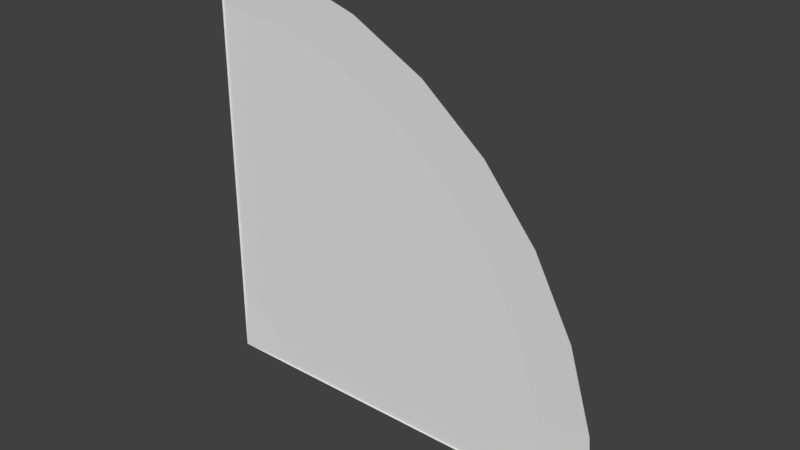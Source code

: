 # Source: track_piece_16m_curved.blend  (saved by Blender 2.79.0; exported with 4.5.12 LTS)
import bpy
from mathutils import Matrix  # noqa: F401  (used for matrix-valued properties, if any)

bpy.ops.wm.read_factory_settings(use_empty=True)
scene = bpy.context.scene
scene.name = 'Scene'

# ---- collections
col_collection_1 = bpy.data.collections.new('Collection 1'); scene.collection.children.link(col_collection_1)

# ---- world
world_world = bpy.data.worlds.new('World'); scene.world = world_world
world_world.color = (0.05088, 0.05088, 0.05088)
world_world.use_sun_shadow = False
world_world.sun_shadow_jitter_overblur = 0.0
world_world.cycles.sampling_method = 'MANUAL'

# ---- meshes
me_circle = bpy.data.meshes.new('Circle')
me_circle.from_pydata([(-8.0, 0.0, -8.0), (-8.0, 0.0, 8.0), (-4.879, 9.537e-07, 7.693), (-1.877, 9.537e-07, 6.782), (0.8891, 9.537e-07, 5.304), (3.314, 9.537e-07, 3.314), (5.304, 0.0, 0.8891), (6.782, 4.768e-07, -1.877), (7.693, 0.0, -4.879), (8.0, 0.0, -8.0), (-8.0, 0.05, -6.0), (-7.61, 0.05, -6.038), (-7.235, 0.05, -6.152), (-6.889, 0.05, -6.337), (-6.586, 0.05, -6.586), (-6.337, 0.05, -6.889), (-6.152, 0.05, -7.235), (-6.038, 0.05, -7.61), (-6.0, 0.05, -8.0), (-8.0, 0.05, 6.0), (-5.269, 0.05, 5.731), (-2.642, 0.05, 4.934), (-0.222, 0.05, 3.641), (1.899, 0.05, 1.899), (3.641, 0.05, -0.222), (4.934, 0.05, -2.642), (5.731, 0.05, -5.269), (6.0, 0.05, -8.0)], [], [(0, 10, 11), (0, 11, 12), (0, 12, 13), (0, 13, 14), (0, 14, 15), (0, 15, 16), (0, 16, 17), (0, 17, 18), (20, 19, 1, 2), (21, 20, 2, 3), (22, 21, 3, 4), (23, 22, 4, 5), (24, 23, 5, 6), (25, 24, 6, 7), (26, 25, 7, 8), (27, 26, 8, 9), (11, 10, 19, 20), (12, 11, 20, 21), (13, 12, 21, 22), (14, 13, 22, 23), (15, 14, 23, 24), (16, 15, 24, 25), (17, 16, 25, 26), (18, 17, 26, 27), (10, 0, 1, 19), (18, 27, 9, 0)])
_uv = me_circle.uv_layers.new(name='UVMap')
_uv.uv.foreach_set('vector', [0.9918, 0.008236, 0.9917, 0.1316, 0.9677, 0.1292, 0.9918, 0.008236, 0.9677, 0.1292, 0.9445, 0.1222, 0.9918, 0.008236, 0.9445, 0.1222, 0.9232, 0.1108, 0.9918, 0.008236, 0.9232, 0.1108, 0.9045, 0.09546, 0.9918, 0.008236, 0.9045, 0.09546, 0.8892, 0.07677, 0.9918, 0.008236, 0.8892, 0.07677, 0.8778, 0.05545, 0.9918, 0.008236, 0.8778, 0.05545, 0.8708, 0.03232, 0.9918, 0.008236, 0.8708, 0.03232, 0.8684, 0.008264, 0.8233, 0.8549, 0.9917, 0.8715, 0.9917, 0.9948, 0.7992, 0.9758, 0.6614, 0.8057, 0.8233, 0.8549, 0.7992, 0.9758, 0.6142, 0.9197, 0.5122, 0.726, 0.6614, 0.8057, 0.6142, 0.9197, 0.4436, 0.8285, 0.3814, 0.6186, 0.5122, 0.726, 0.4436, 0.8285, 0.2941, 0.7058, 0.274, 0.4878, 0.3814, 0.6186, 0.2941, 0.7058, 0.1715, 0.5564, 0.1943, 0.3386, 0.274, 0.4878, 0.1715, 0.5564, 0.0803, 0.3858, 0.1451, 0.1767, 0.1943, 0.3386, 0.0803, 0.3858, 0.02415, 0.2008, 0.1285, 0.008291, 0.1451, 0.1767, 0.02415, 0.2008, 0.005186, 0.008303, 0.9677, 0.1292, 0.9917, 0.1316, 0.9917, 0.8715, 0.8233, 0.8549, 0.9445, 0.1222, 0.9677, 0.1292, 0.8233, 0.8549, 0.6614, 0.8057, 0.9232, 0.1108, 0.9445, 0.1222, 0.6614, 0.8057, 0.5122, 0.726, 0.9045, 0.09546, 0.9232, 0.1108, 0.5122, 0.726, 0.3814, 0.6186, 0.8892, 0.07677, 0.9045, 0.09546, 0.3814, 0.6186, 0.274, 0.4878, 0.8778, 0.05545, 0.8892, 0.07677, 0.274, 0.4878, 0.1943, 0.3386, 0.8708, 0.03232, 0.8778, 0.05545, 0.1943, 0.3386, 0.1451, 0.1767, 0.8684, 0.008264, 0.8708, 0.03232, 0.1451, 0.1767, 0.1285, 0.008291, 0.9917, 0.1316, 0.9948, 0.008276, 0.9948, 0.9948, 0.9917, 0.8715, 0.8684, 0.008264, 0.1285, 0.008291, 0.005235, 0.005195, 0.9917, 0.005195])
me_circle.use_remesh_preserve_volume = False
me_circle.use_remesh_preserve_attributes = False
me_circle.use_mirror_vertex_groups = False
me_circle.update()

# ---- objects
ob_track_piece_16m_curved = bpy.data.objects.new('track_piece_16m_curved', me_circle)

# ---- transforms, parenting, visibility, modifiers, constraints
ob_track_piece_16m_curved.location = (0.0, 0.0, 0.0)
ob_track_piece_16m_curved.lineart.crease_threshold = 0.0

# ---- collection membership
col_collection_1.objects.link(ob_track_piece_16m_curved)

# ---- scene / render settings (as saved in the file)
scene.frame_start = 1; scene.frame_end = 250; scene.frame_set(1)
scene.render.engine = 'BLENDER_EEVEE_NEXT'
scene.render.resolution_percentage = 50
scene.render.dither_intensity = 0.0
scene.cycles.use_denoising = False
scene.cycles.samples = 128
scene.cycles.sampling_pattern = 'TABULATED_SOBOL'
scene.cycles.use_adaptive_sampling = False
scene.cycles.use_light_tree = False
scene.cycles.blur_glossy = 0.0
scene.cycles.sample_clamp_indirect = 0.0
scene.view_settings.view_transform = 'Standard'
bpy.context.view_layer.update()

# ---- added for rendering (the .blend has no active camera and no usable light): camera, sun
cam_auto = bpy.data.cameras.new('AutoCamera')
cam_auto.lens = 50.0
cam_auto.sensor_width = 36.0
cam_auto.clip_end = 1000.0
ob_auto_camera = bpy.data.objects.new('AutoCamera', cam_auto)
scene.collection.objects.link(ob_auto_camera)
ob_auto_camera.location = (20.9355, -25.0976, 16.7484)
ob_auto_camera.rotation_euler = (1.09748, -7.21219e-08, 0.694738)
scene.camera = ob_auto_camera
light_auto_sun = bpy.data.lights.new('AutoSun', 'SUN')
light_auto_sun.energy = 3.0
light_auto_sun.angle = 0.0523599
ob_auto_sun = bpy.data.objects.new('AutoSun', light_auto_sun)
scene.collection.objects.link(ob_auto_sun)
ob_auto_sun.rotation_euler = (0.872665, 0.174533, 0.523599)
bpy.context.view_layer.update()
